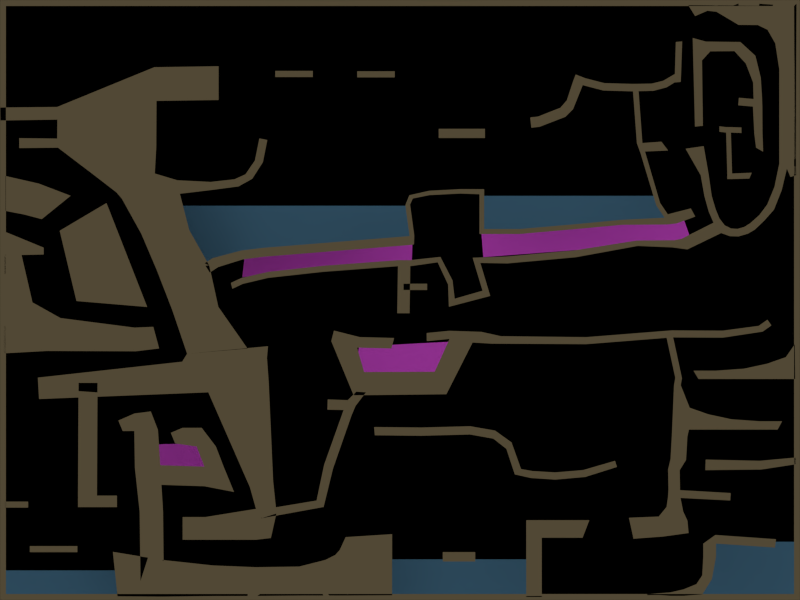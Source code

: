# Source: 01.blend  (saved by Blender 2.62.0; exported with 4.5.12 LTS)
import bpy
from mathutils import Matrix  # noqa: F401  (used for matrix-valued properties, if any)

bpy.ops.wm.read_factory_settings(use_empty=True)
scene = bpy.context.scene
scene.name = 'Scene'

# ---- collections
col_collection_1 = bpy.data.collections.new('Collection 1'); scene.collection.children.link(col_collection_1)
col_collection_2 = bpy.data.collections.new('Collection 2'); scene.collection.children.link(col_collection_2)
col_collection_3 = bpy.data.collections.new('Collection 3'); scene.collection.children.link(col_collection_3)
col_collection_4 = bpy.data.collections.new('Collection 4'); scene.collection.children.link(col_collection_4)
col_collection_5 = bpy.data.collections.new('Collection 5'); scene.collection.children.link(col_collection_5)
col_collection_11 = bpy.data.collections.new('Collection 11'); scene.collection.children.link(col_collection_11)

# ---- materials (node trees are filled in below, after node groups)
mat_ground = bpy.data.materials.new('ground')
mat_ground.alpha_threshold = 0.0
mat_ground.use_transparent_shadow = False
mat_ground.preview_render_type = 'FLAT'
mat_ground.diffuse_color = (0.2598, 0.204, 0.1115, 1.0)
mat_ground.roughness = 0.5
mat_ground.specular_intensity = 0.0
mat_ground.line_color = (0.0, 0.0, 0.0, 1.0)
mat_water = bpy.data.materials.new('water')
mat_water.alpha_threshold = 0.0
mat_water.use_transparent_shadow = False
mat_water.diffuse_color = (0.08698, 0.2195, 0.3424, 1.0)
mat_water.roughness = 0.5
mat_water.specular_intensity = 0.0
mat_water.line_color = (0.0, 0.0, 0.0, 1.0)
mat_no_oxygen = bpy.data.materials.new('no-oxygen')
mat_no_oxygen.alpha_threshold = 0.0
mat_no_oxygen.use_transparent_shadow = False
mat_no_oxygen.diffuse_color = (1.0, 0.1082, 0.9769, 1.0)
mat_no_oxygen.roughness = 0.5

# ---- material node trees

# ---- world
world_world = bpy.data.worlds.new('World'); scene.world = world_world
world_world.color = (0.0, 0.0, 0.0)
world_world.use_sun_shadow = False
world_world.sun_shadow_jitter_overblur = 0.0
world_world.cycles.sampling_method = 'MANUAL'
world_world.cycles.sample_map_resolution = 256

# ---- cameras
cam_camera = bpy.data.cameras.new('Camera')
cam_camera.type = 'ORTHO'
cam_camera.clip_end = 100.0
cam_camera.lens = 35.0
cam_camera.sensor_width = 32.0
cam_camera.sensor_height = 18.0
cam_camera.ortho_scale = 10.0
cam_camera.dof.focus_distance = 0.0
cam_camera.dof.aperture_fstop = 128.0

# ---- lights
light_sun = bpy.data.lights.new('Sun', 'SUN')
light_sun.transmission_factor = 0.0
light_sun.angle = 1.571
light_sun.energy = 1.0
light_sun.shadow_buffer_clip_start = 0.5
light_sun.shadow_soft_size = 1.0
light_sun.shadow_cascade_max_distance = 1000.0
light_sun.cycles.use_multiple_importance_sampling = False

# ---- meshes
me_ground_001 = bpy.data.meshes.new('ground.001')
me_ground_001.from_pydata([(5.0, 3.75, 0.0), (5.0, -3.75, 0.0), (-5.0, -3.75, 0.0), (-5.0, 3.75, 0.0), (-4.926, 3.675, 0.0), (-4.926, -3.675, 0.0), (4.926, -3.675, 0.0), (4.926, 3.675, 0.0)], [], [(3, 4, 5, 2), (3, 0, 7, 4), (7, 0, 1, 6), (2, 5, 6, 1)])
me_ground_001.materials.append(mat_ground)
me_ground_001.use_remesh_preserve_volume = False
me_ground_001.use_remesh_preserve_attributes = False
me_ground_001.use_mirror_vertex_groups = False
me_ground_001.update()
me_ground = bpy.data.meshes.new('ground')
me_ground.from_pydata([(-3.071, 2.91, 3.064e-10), (-3.047, 1.908, 0.0), (-4.275, 1.904, 0.0), (-4.285, 2.413, 0.0), (-3.811, 1.551, 0.0), (-3.065, 1.581, 0.0), (-2.785, 1.497, 1.29e-10), (-3.545, 1.346, 0.0), (-2.752, 1.328, 1.29e-10), (-3.478, 1.269, 0.0), (-3.04, 0.3739, 0.0), (-2.385, 0.4322, 0.0), (-2.661, -0.6716, 0.0), (-1.906, -0.6074, 0.0), (-2.271, -0.08598, 0.0), (-2.845, -0.1297, 0.0), (-3.234, 0.8285, 0.0), (-2.634, 0.8737, 0.0), (-4.117, 1.303, -1.29e-09), (-4.478, 1.011, 3.87e-10), (-4.931, 1.114, 0.0), (-4.931, 1.55, 0.0), (-4.254, 0.8658, 0.0), (-3.669, 1.212, -3.806e-09), (-3.16, -0.08712, 0.0), (-4.044, -0.01277, -1.29e-10), (-3.084, -0.3353, -9.676e-10), (-3.011, -0.6055, 0.0), (-3.304, -0.6409, -2.58e-10), (-3.319, -0.3452, 3.87e-10), (-4.244, -0.2258, 3.87e-09), (-4.413, -0.6369, 1.613e-09), (-4.954, -0.6666, 2.58e-10), (-4.594, -0.03001, 4.725e-09), (-4.996, 2.406, 0.0), (-4.994, 2.244, 0.0), (-4.283, 2.255, 0.0), (-4.759, 1.899, 0.0), (-4.76, 2.023, 0.0), (-4.285, 2.018, 0.0), (-1.65, -0.5777, 0.0), (-2.661, -0.6717, 0.0), (-2.396, -1.154, 2.258e-09), (-1.64, -1.049, 0.0), (-1.586, -2.263, 0.0), (-1.876, -2.34, 0.0), (-2.723, -0.7713, 5.87e-09), (-4.527, -0.9703, 0.0), (-4.512, -1.238, 0.0), (-3.781, -1.036, 1.326e-09), (-3.788, -2.589, 1.205e-09), (-4.025, -2.589, 1.205e-09), (-4.018, -1.036, 1.326e-09), (-4.933, -2.52, -9.904e-09), (-4.933, -2.595, -9.904e-09), (-4.648, -2.595, -9.904e-09), (-4.648, -2.52, -9.904e-09), (-4.033, -3.076, -9.904e-09), (-4.033, -3.152, -9.904e-09), (-4.627, -3.152, -9.904e-09), (-4.627, -3.076, -9.904e-09), (-3.521, -1.507, -1.163e-08), (-3.466, -1.638, -1.173e-08), (-3.026, -1.623, -1.166e-08), (-3.115, -1.393, -1.15e-08), (-2.995, -2.091, -1.172e-08), (-3.32, -1.419, -1.169e-08), (-3.321, -1.637, -1.169e-08), (-3.314, -2.096, -1.17e-08), (-3.254, -2.646, -1.186e-08), (-2.962, -2.644, -1.183e-08), (-2.952, -3.577, -1.157e-08), (-3.244, -3.512, -1.161e-08), (-2.975, -3.249, -3.301e-09), (-2.971, -3.708, -3.123e-09), (-3.531, -3.704, -3.123e-09), (-3.589, -3.148, -3.123e-09), (-2.34, -3.7, -5.414e-09), (-2.341, -3.318, -5.566e-09), (-1.801, -3.34, 1.169e-09), (-1.784, -3.699, 1.506e-09), (-2.445, -2.083, 1.818e-09), (-2.445, -2.328, 1.818e-09), (-3.152, -2.305, -7.584e-10), (-3.152, -2.06, -7.584e-10), (-2.075, -2.399, 7.027e-10), (-2.205, -2.083, 1.093e-09), (-2.301, -1.832, 1.383e-09), (-2.542, -1.832, 2.108e-09), (-2.719, -1.598, 2.643e-09), (-2.479, -1.598, 1.918e-09), (-2.865, -1.66, 3.084e-09), (-2.81, -1.793, 2.917e-09), (-2.433, -2.713, -5.3e-09), (-2.433, -2.997, -5.3e-09), (-2.717, -2.997, -5.3e-09), (-2.717, -2.713, -5.3e-09), (-1.799, -2.997, -4.462e-09), (-1.8, -2.611, -2.21e-09), (-1.544, -2.662, 2.114e-11), (-1.614, -2.975, 2.201e-10), (-1.043, -2.507, 0.0), (-0.9549, -2.587, -1.743e-10), (-1.733, -2.729, -2.142e-09), (-1.742, -2.623, -2.665e-09), (-0.8374, -2.107, 0.0), (-0.9484, -2.06, 0.0), (-0.7046, -1.375, -1.472e-08), (-0.6069, -1.445, -1.472e-08), (-0.5556, -1.323, -2.05e-08), (-0.6533, -1.252, -2.05e-08), (-0.3149, -1.691, -2.037e-08), (-0.3237, -1.588, -2.156e-08), (0.2682, -1.594, -2.155e-08), (0.265, -1.697, -2.036e-08), (0.8748, -1.681, -2.08e-08), (0.8768, -1.578, -2.198e-08), (1.188, -1.632, -2.177e-08), (1.167, -1.733, -2.059e-08), (1.33, -1.861, -2.101e-08), (1.394, -1.78, -2.219e-08), (1.513, -2.113, -2.229e-08), (1.435, -2.18, -2.111e-08), (1.636, -2.225, -2.805e-08), (1.657, -2.138, -2.909e-08), (1.939, -2.155, -3.89e-08), (1.941, -2.245, -3.787e-08), (2.315, -2.212, -5.36e-08), (2.288, -2.126, -5.463e-08), (2.688, -2.01, -6.868e-08), (2.712, -2.087, -6.776e-08), (-1.206, -3.694, 1.168e-08), (-1.259, -3.332, 7.634e-09), (-0.9321, -3.249, -4.8e-09), (-0.8812, -3.694, -3.675e-09), (-0.6812, -3.694, -1.171e-08), (-0.7526, -3.124, -1.329e-08), (-0.6794, -2.964, -1.209e-08), (-0.6524, -3.694, -9.864e-09), (-0.09857, -2.927, -1.213e-08), (-0.09857, -3.691, -1.213e-08), (-0.7581, -3.694, -7.604e-09), (-0.8078, -3.186, -9.695e-09), (0.9403, -3.151, 3.812e-09), (0.9403, -3.269, 3.812e-09), (0.5346, -3.269, 3.812e-09), (0.5346, -3.151, 3.812e-09), (1.578, -2.752, 8.053e-09), (1.578, -2.972, 8.053e-09), (2.282, -2.972, 8.053e-09), (2.367, -2.752, 8.053e-09), (1.772, -2.752, 8.053e-09), (1.772, -2.972, 8.053e-09), (1.772, -3.712, 2.621e-08), (1.578, -3.712, 2.621e-08), (3.951, -3.045, 0.0), (3.951, -3.206, 0.0), (3.791, -3.206, 0.0), (3.791, -3.045, 0.0), (3.778, -3.442, 0.0), (3.899, -3.488, 0.0), (3.78, -3.679, 0.0), (3.706, -3.551, -2.677e-10), (3.542, -3.618, 0.0), (3.542, -3.698, 0.0), (3.379, -3.698, 0.0), (3.379, -3.655, 0.0), (3.089, -3.677, -3.268e-10), (3.089, -3.721, -3.268e-10), (3.942, -2.937, 0.0), (4.7, -2.99, 0.0), (4.688, -3.095, 0.0), (0.9072, -0.5315, 0.0), (0.5793, -1.178, 0.0), (0.4333, -0.897, 0.0), (0.6196, -0.4865, 0.0), (-0.4485, -0.9002, 0.0), (-0.5793, -1.191, 0.0), (-0.8588, -0.514, 0.0), (-0.5364, -0.5953, 0.0), (-0.5032, -0.4638, 0.0), (-0.8257, -0.3825, 0.0), (-0.07357, -0.4749, 0.0), (-0.1068, -0.6064, 0.0), (0.6172, -0.3853, 0.0), (1.017, -0.3983, 0.0), (0.3328, -0.4127, 0.0), (0.3351, -0.5139, 0.0), (0.1285, 0.4229, 0.0), (0.1196, -0.1656, 0.0), (-0.03441, -0.1656, 0.0), (-0.02553, 0.4229, 0.0), (-0.02553, 0.4983, 0.0), (0.1285, 0.4983, 0.0), (-0.966, 0.4274, 0.0), (-0.966, 0.3519, 0.0), (-1.649, 0.2765, 0.0), (-1.649, 0.3519, 0.0), (-1.982, 0.2754, 0.0), (-1.964, 0.2022, 0.0), (-2.096, 0.1404, 0.0), (-2.114, 0.2136, 0.0), (0.5047, 0.5387, 0.0), (0.4709, 0.4713, 0.0), (0.6014, 0.1935, 0.0), (0.6564, 0.2452, 0.0), (0.6836, 0.01581, 0.0), (0.6109, -0.08462, 0.0), (1.128, 0.05077, 0.0), (1.032, 0.1157, 0.0), (0.9082, 0.5283, 0.0), (1.004, 0.4633, 0.0), (1.342, 0.4575, 0.0), (1.324, 0.543, 0.0), (2.179, 0.6201, 0.0), (2.197, 0.5346, 0.0), (2.971, 0.6759, 0.0), (2.957, 0.7436, 0.0), (3.428, 0.7478, 0.0), (3.406, 0.6578, 0.0), (3.591, 0.6321, -1.738e-09), (3.516, 0.7632, -1.695e-09), (3.321, -0.417, 8.62e-09), (3.405, -0.4248, 7.388e-09), (3.525, -0.9795, 1.473e-08), (3.441, -0.9717, 1.596e-08), (3.425, -1.066, 1.875e-08), (3.509, -1.064, 0.0), (3.592, -1.709, 1.691e-08), (3.398, -1.698, 1.974e-08), (3.386, -1.915, 1.986e-08), (3.58, -1.926, 1.703e-08), (3.575, -2.0, 1.729e-08), (3.382, -1.989, 2.011e-08), (3.351, -2.118, 1.881e-08), (3.496, -2.127, 1.669e-08), (3.501, -2.377, 1.856e-08), (3.356, -2.368, 2.068e-08), (3.35, -2.465, 2.084e-08), (3.506, -2.474, 1.856e-08), (4.128, -2.506, 1.854e-08), (4.134, -2.413, 1.846e-08), (3.54, -2.645, 1.922e-08), (3.332, -2.587, 2.234e-08), (3.234, -2.707, 2.292e-08), (3.593, -2.759, 1.839e-08), (2.862, -2.722, 2.292e-08), (3.607, -2.913, 1.851e-08), (3.287, -2.957, 2.304e-08), (2.919, -2.984, 2.304e-08), (4.036, -0.383, 0.0), (4.035, -0.4706, 0.0), (3.402, -0.4672, 0.0), (3.402, -0.3796, 0.0), (4.533, -0.3951, 0.0), (4.483, -0.3235, 0.0), (4.593, -0.2461, 0.0), (4.643, -0.3177, 0.0), (3.947, -0.8835, 0.0), (3.943, -0.9874, 0.0), (3.731, -0.9874, 0.0), (3.668, -0.8835, 0.0), (4.316, -0.9874, 0.0), (4.299, -0.8586, 0.0), (4.588, -0.7968, 0.0), (4.593, -0.9874, 0.0), (4.832, -0.9874, 0.0), (4.823, -0.7145, 0.0), (4.935, -0.554, 0.0), (4.94, -0.9874, 0.0), (3.621, -1.347, 0.0), (3.612, -1.62, 0.0), (3.85, -1.62, 0.0), (3.856, -1.429, 0.0), (4.144, -1.491, 0.0), (4.128, -1.62, 0.0), (4.776, -1.516, 0.0), (4.72, -1.62, 0.0), (4.5, -1.62, 0.0), (4.497, -1.516, 0.0), (4.947, -1.969, -5.72e-08), (4.947, -2.053, -5.72e-08), (4.516, -2.119, -5.702e-08), (4.497, -2.01, -5.679e-08), (3.821, -1.995, -4.863e-08), (3.817, -2.127, -4.858e-08), (-4.69, 1.067, 0.0), (-4.515, 1.455, 0.0), (-1.663, -0.7226, 0.0), (-2.344, 0.5232, 7.444e-08), (-2.272, 0.4121, 7.444e-08), (-2.378, 0.3433, 4.928e-08), (-2.449, 0.4544, 4.928e-08), (-1.968, 0.507, 6.373e-08), (-1.985, 0.6185, 6.373e-08), (-1.697, 0.6533, 5.612e-08), (-1.701, 0.5406, 5.612e-08), (0.1155, 0.6864, 1.019e-08), (0.1192, 0.7991, 1.019e-08), (0.1785, 0.8072, 1.019e-08), (0.1749, 0.6945, 1.019e-08), (0.1259, 1.194, 1.019e-08), (0.06657, 1.186, 1.019e-08), (0.1173, 1.31, 1.019e-08), (0.1604, 1.269, 1.019e-08), (0.3681, 1.311, 1.019e-08), (0.3681, 1.366, 1.019e-08), (0.757, 1.386, 1.019e-08), (0.757, 1.331, 1.019e-08), (0.9935, 1.322, 1.019e-08), (1.052, 1.385, 1.019e-08), (1.052, 0.8873, 1.019e-08), (0.9935, 0.8247, 1.019e-08), (1.495, 0.8247, 1.019e-08), (1.495, 0.8873, 1.019e-08), (2.167, 0.9454, 1.019e-08), (2.183, 0.8847, 1.019e-08), (2.775, 0.9393, 1.2e-08), (2.771, 1.002, 1.2e-08), (3.308, 1.029, 2.696e-08), (3.335, 0.9432, 2.742e-08), (3.458, 0.9563, 2.645e-08), (3.347, 1.071, 2.709e-08), (3.25, 1.216, 2.372e-08), (3.204, 1.181, 2.359e-08), (3.008, 1.831, 2.01e-08), (3.062, 1.856, 2.024e-08), (3.03, 1.962, 1.386e-08), (2.961, 1.961, 1.37e-08), (2.913, 2.608, 1.153e-08), (2.982, 2.61, 1.168e-08), (2.98, 2.702, 1.227e-08), (2.911, 2.701, 1.211e-08), (2.554, 2.711, 2.542e-09), (2.541, 2.619, 1.957e-09), (2.284, 2.686, -4.528e-09), (2.317, 2.772, -3.942e-09), (2.196, 2.819, -7.09e-09), (2.163, 2.732, -7.675e-09), (2.085, 2.495, -1.086e-08), (2.163, 2.385, -7.325e-09), (2.066, 2.289, -8.883e-09), (2.004, 2.403, -1.203e-08), (1.728, 2.294, -1.995e-08), (1.744, 2.165, -1.681e-08), (1.642, 2.153, -1.909e-08), (1.627, 2.282, -2.224e-08), (4.881, 1.537, -1.638e-09), (4.953, 1.562, -1.673e-09), (4.95, 1.669, -1.673e-09), (4.836, 1.643, -1.884e-09), (4.741, 1.705, -1.625e-09), (4.95, 1.766, -1.672e-09), (4.952, 2.823, -1.672e-09), (4.741, 2.884, -1.625e-09), (4.691, 3.209, -1.625e-09), (4.957, 3.704, -1.672e-09), (3.146, 2.705, 1.263e-08), (3.168, 2.615, 1.205e-08), (3.332, 2.658, 1.227e-08), (3.29, 2.74, 1.285e-08), (3.436, 2.826, 1.306e-08), (3.431, 2.719, 1.262e-08), (3.509, 2.726, 1.259e-08), (3.514, 2.832, 1.303e-08), (3.527, 3.232, 1.305e-08), (3.448, 3.226, 1.308e-08), (3.824, 3.23, 1.032e-09), (3.775, 2.995, 0.0), (3.659, 3.275, -1.935e-10), (3.687, 2.167, 0.0), (3.786, 2.178, 0.0), (3.857, 1.576, 0.0), (3.759, 1.559, 0.0), (3.806, 1.295, 0.0), (3.896, 1.302, -9.676e-11), (3.945, 1.136, -4.206e-11), (3.859, 1.106, 0.0), (3.919, 0.9663, 0.0), (3.993, 1.019, -2.422e-11), (4.059, 0.9337, -1.294e-11), (4.015, 0.837, 0.0), (4.123, 0.7976, 0.0), (4.137, 0.8946, -5.936e-12), (4.218, 0.889, -2.898e-12), (4.233, 0.7948, 0.0), (4.348, 0.8288, 0.0), (4.301, 0.9119, -1.999e-12), (4.378, 0.9599, -1.809e-12), (4.434, 0.879, 0.0), (4.552, 0.9909, 0.0), (4.491, 1.061, -4.533e-10), (4.591, 1.194, -9.692e-10), (4.675, 1.13, -5.161e-10), (4.772, 1.375, -3.87e-10), (4.681, 1.414, -1.226e-09), (4.668, 3.691, -1.675e-09), (4.594, 3.378, -1.628e-09), (4.473, 3.437, -1.634e-09), (4.491, 3.703, -1.673e-09), (4.232, 3.706, -1.675e-09), (4.232, 3.439, -1.636e-09), (4.18, 3.111, 0.0), (4.255, 3.225, 0.0), (4.442, 3.053, 4.516e-10), (4.323, 2.956, 0.0), (4.414, 2.719, 0.0), (4.51, 2.776, 0.0), (4.525, 2.534, 1.29e-10), (4.42, 2.512, 0.0), (4.412, 2.418, 0.0), (4.529, 2.421, 0.0), (4.531, 2.089, -6.451e-11), (4.429, 2.081, -3.87e-10), (4.451, 1.904, -1.935e-10), (4.539, 1.854, -1.29e-10), (4.268, 2.156, -3.87e-10), (4.268, 2.088, -3.87e-10), (4.136, 2.093, 0.0), (4.136, 2.161, 0.0), (4.077, 2.161, 0.0), (4.077, 2.093, 0.0), (3.993, 2.103, 0.0), (3.993, 2.171, 0.0), (4.228, 2.434, 0.0), (4.236, 2.528, 0.0), (3.878, 3.108, 0.0), (4.091, 1.581, -1.935e-10), (4.151, 1.581, -1.935e-10), (4.151, 1.512, -1.935e-10), (4.091, 1.512, -1.935e-10), (4.366, 1.518, -3.225e-10), (4.397, 1.591, -3.225e-10), (3.956, 3.603, -1.654e-09), (3.956, 3.68, -1.665e-09), (3.813, 3.686, -1.665e-09), (3.843, 3.616, -1.654e-09), (3.689, 3.549, -1.658e-09), (3.599, 3.693, -1.669e-09), (1.062, 2.14, 6.28e-08), (1.062, 2.025, 6.28e-08), (0.4836, 2.025, 6.28e-08), (0.4836, 2.14, 6.28e-08), (-0.0657, 2.859, 8.506e-08), (-0.0657, 2.783, 8.506e-08), (-0.5349, 2.783, 8.506e-08), (-0.5349, 2.859, 8.506e-08), (-1.559, 2.864, 8.521e-08), (-1.559, 2.787, 8.521e-08), (-1.09, 2.787, 8.521e-08), (-1.09, 2.864, 8.521e-08), (-2.268, 2.922, 6.128e-10), (-2.268, 2.5, 6.128e-10), (-3.044, 2.489, 3.064e-10), (-2.343, 1.377, -8.901e-09), (-2.368, 1.476, -8.901e-09), (-2.069, 1.509, -1.496e-08), (-2.018, 1.42, -1.496e-08), (-1.847, 1.515, -1.741e-08), (-1.932, 1.571, -1.741e-08), (-1.814, 1.743, -2.115e-08), (-1.714, 1.723, -2.115e-08), (-1.658, 2.0, -2.296e-08), (-1.758, 2.02, -2.296e-08), (-4.454, 0.6543, 6.706e-08), (-4.454, 0.5692, 6.706e-08), (-4.943, 0.5578, 6.585e-08), (-4.949, 0.8582, 6.593e-08), (0.339, 0.2036, 0.0), (0.339, 0.1249, 0.0), (0.04427, 0.1249, 0.0), (0.04427, 0.2036, 0.0), (2.327, -0.4644, 0.0), (2.326, -0.552, 0.0), (1.148, -0.5456, 5.454e-08), (1.261, -0.4524, 4.93e-08), (-0.546, -1.146, -2.05e-08), (-0.4256, -1.154, -2.05e-08), (-0.9038, -1.243, -2.008e-08), (-0.9075, -1.371, -1.43e-08), (3.635, 1.145, 2.296e-08), (3.69, 1.043, 2.296e-08), (3.57, 1.891, 9.676e-10), (3.796, 1.923, 9.676e-10), (3.268, 1.979, 5.49e-09), (3.351, 1.869, 1.187e-08), (-3.788, -2.445, 1.205e-09), (-4.025, -2.445, 1.205e-09), (-3.538, -2.445, 1.205e-09), (-3.538, -2.589, 1.205e-09), (-3.046, 2.105, 1.04e-10), (-4.731, 0.5628, 6.637e-08), (-4.734, 0.7698, 6.642e-08)], [], [(1, 5, 4, 2), (5, 6, 7, 4), (6, 8, 9, 7), (10, 11, 14, 15), (15, 14, 13, 12), (9, 8, 17, 16), (16, 17, 11, 10), (23, 24, 25, 22), (28, 27, 26, 29), (28, 29, 30, 31), (31, 30, 33, 32), (36, 35, 34, 3), (2, 37, 38, 39), (43, 42, 45, 44), (46, 47, 48, 42), (54, 53, 56, 55), (59, 60, 57, 58), (62, 61, 66, 67), (67, 66, 64, 63), (63, 65, 68, 67), (65, 70, 69, 68), (70, 71, 72, 69), (75, 76, 73, 74), (73, 78, 77, 74), (78, 79, 80, 77), (83, 82, 81, 84), (81, 82, 85, 86), (81, 86, 87, 88), (88, 87, 90, 89), (88, 89, 91, 92), (95, 94, 93, 96), (93, 94, 97, 98), (44, 45, 98, 99), (97, 100, 99, 98), (103, 104, 101, 102), (101, 106, 105, 102), (106, 107, 108, 105), (107, 110, 109, 108), (112, 113, 114, 111), (113, 116, 115, 114), (116, 117, 118, 115), (117, 120, 119, 118), (120, 121, 122, 119), (121, 124, 123, 122), (124, 125, 126, 123), (125, 128, 127, 126), (128, 129, 130, 127), (80, 79, 132, 131), (132, 133, 134, 131), (136, 137, 138, 135), (134, 133, 142, 141), (141, 142, 136, 135), (145, 144, 143, 146), (148, 147, 151, 152), (152, 151, 150, 149), (152, 153, 154, 148), (157, 158, 155, 156), (156, 160, 159, 157), (160, 161, 162, 159), (161, 164, 163, 162), (164, 165, 166, 163), (165, 168, 167, 166), (155, 158, 169), (169, 170, 171, 155), (174, 175, 172, 173), (173, 177, 176, 174), (177, 178, 179, 176), (178, 181, 180, 179), (180, 182, 183, 179), (175, 184, 185, 172), (175, 187, 186, 184), (190, 191, 188, 189), (191, 192, 193, 188), (191, 195, 194, 192), (195, 196, 197, 194), (196, 199, 198, 197), (199, 200, 201, 198), (193, 202, 203, 188), (202, 205, 204, 203), (205, 206, 207, 204), (206, 209, 208, 207), (209, 210, 211, 208), (210, 213, 212, 211), (213, 214, 215, 212), (214, 217, 216, 215), (217, 218, 219, 216), (218, 221, 220, 219), (223, 222, 225, 224), (224, 225, 226, 227), (227, 226, 229, 228), (228, 229, 230, 231), (231, 230, 233, 232), (232, 233, 234, 235), (235, 234, 237, 236), (236, 237, 238, 239), (236, 239, 240, 241), (239, 238, 243, 242), (242, 243, 244, 245), (245, 244, 248, 247), (244, 246, 249, 248), (252, 253, 250, 251), (250, 255, 254, 251), (255, 256, 257, 254), (260, 261, 258, 259), (258, 263, 262, 259), (263, 264, 265, 262), (264, 267, 266, 265), (267, 268, 269, 266), (270, 227, 228, 271), (273, 270, 271, 272), (274, 273, 272, 275), (279, 274, 275, 278), (277, 276, 279, 278), (282, 283, 280, 281), (282, 285, 284, 283), (137, 139, 140, 138), (21, 287, 286, 20), (287, 18, 19, 286), (41, 46, 288, 40), (46, 42, 43, 288), (291, 290, 289, 292), (289, 290, 293, 294), (294, 293, 296, 295), (295, 296, 297, 298), (298, 297, 300, 299), (298, 299, 301, 302), (302, 301, 304, 303), (303, 304, 305, 306), (306, 305, 308, 307), (307, 308, 309, 310), (310, 309, 312, 311), (311, 312, 313, 314), (314, 313, 316, 315), (315, 316, 317, 318), (318, 317, 320, 319), (319, 320, 321, 322), (319, 322, 323, 324), (324, 323, 326, 325), (325, 326, 327, 328), (328, 327, 330, 329), (329, 330, 331, 332), (329, 332, 333, 334), (334, 333, 336, 335), (335, 336, 337, 338), (335, 338, 339, 340), (340, 339, 342, 341), (341, 342, 343, 344), (344, 343, 346, 345), (348, 347, 350, 349), (349, 350, 351, 352), (352, 351, 354, 353), (353, 354, 355, 356), (331, 330, 358, 357), (357, 358, 359, 360), (360, 359, 362, 361), (361, 362, 363, 364), (361, 364, 365, 366), (368, 371, 370, 369), (372, 375, 374, 373), (375, 376, 377, 374), (376, 379, 378, 377), (379, 380, 381, 378), (380, 383, 382, 381), (383, 384, 385, 382), (384, 387, 386, 385), (387, 388, 389, 386), (388, 391, 390, 389), (391, 392, 393, 390), (392, 395, 394, 393), (356, 355, 397, 396), (396, 397, 398, 399), (399, 398, 401, 400), (367, 403, 402, 426), (403, 404, 405, 402), (404, 407, 406, 405), (407, 408, 409, 406), (408, 411, 410, 409), (411, 412, 413, 410), (412, 415, 414, 413), (418, 417, 416, 419), (418, 419, 420, 421), (421, 420, 423, 422), (410, 424, 425, 409), (367, 426, 368, 369), (418, 421, 427, 428), (428, 427, 430, 429), (428, 429, 431, 432), (400, 401, 433, 434), (434, 433, 436, 435), (435, 436, 437, 438), (441, 440, 439, 442), (445, 444, 443, 446), (448, 449, 450, 447), (453, 0, 451, 452), (8, 6, 455, 454), (454, 455, 456, 457), (457, 456, 459, 458), (458, 459, 460, 461), (461, 460, 463, 462), (470, 469, 468, 471), (253, 252, 473, 472), (472, 473, 474, 475), (172, 185, 475, 474), (110, 476, 477, 109), (107, 479, 478, 110), (350, 394, 395, 351), (221, 378, 381, 220), (322, 321, 481, 480), (373, 482, 483, 372), (327, 326, 485, 484), (51, 50, 486, 487), (487, 486, 49, 52), (50, 489, 488, 486), (0, 453, 36, 3), (453, 490, 39, 36), (490, 1, 2, 39), (33, 491, 466, 32), (466, 491, 492, 467), (491, 465, 464, 492)])
me_ground.polygons.foreach_set('use_smooth', [True] * 219)
me_ground.materials.append(mat_ground)
me_ground.use_remesh_preserve_volume = False
me_ground.use_remesh_preserve_attributes = False
me_ground.use_mirror_vertex_groups = False
me_ground.update()
me_water = bpy.data.meshes.new('water')
me_water.from_pydata([(-3.538, -3.38, 0.0), (-3.538, -3.694, 0.0), (-4.935, -3.694, 0.0), (-4.935, -3.38, 0.0), (-0.1489, -3.242, 1.643e-11), (-0.1489, -3.681, 1.643e-11), (1.655, -3.681, 1.643e-11), (1.655, -3.242, 1.643e-11), (0.12, 1.178, 1.643e-11), (0.12, 0.7387, 1.643e-11), (-2.452, 0.4764, 2.693e-09), (-2.867, 1.178, 1.643e-11), (4.967, -3.022, 1.643e-11), (4.967, -3.689, 1.643e-11), (3.753, -3.677, 1.643e-11), (3.877, -3.022, 1.643e-11), (1.037, 1.302, -4.936e-09), (1.037, 0.8546, -4.936e-09), (3.344, 1.01, -4.936e-09), (3.171, 1.302, -4.936e-09)], [], [(0, 3, 2, 1), (7, 4, 5, 6), (8, 11, 10, 9), (12, 15, 14, 13), (19, 18, 17, 16)])
me_water.materials.append(mat_water)
me_water.use_remesh_preserve_volume = False
me_water.use_remesh_preserve_attributes = False
me_water.use_mirror_vertex_groups = False
me_water.update()
me_no_oxygen = bpy.data.meshes.new('no-oxygen')
me_no_oxygen.from_pydata([(-2.485, -1.791, 0.0), (-2.4, -2.111, 0.0), (-3.004, -2.103, 0.0), (-3.104, -1.806, 0.0), (-0.5135, -0.582, 2.993e-08), (-0.5542, -0.9127, 3.412e-08), (0.5788, -0.8959, 3.64e-08), (0.6108, -0.5224, 3.335e-08), (-1.168, 0.6466, -2.308e-09), (-1.176, 0.388, -2.046e-10), (-1.972, 0.2848, -1.782e-09), (-1.941, 0.5622, -4.673e-09), (0.1489, 0.4911, 1.729e-09), (0.1565, 0.7497, -3.74e-10), (3.255, 0.9988, -2.998e-08), (3.277, 0.7072, -2.998e-08), (1.041, 0.5354, -2.998e-08), (1.018, 0.827, -2.998e-08), (3.629, 0.7756, -3.417e-08), (3.551, 1.001, -3.417e-08)], [], [(0, 3, 2, 1), (7, 4, 5, 6), (8, 11, 10, 9), (8, 9, 12, 13), (16, 17, 14, 15), (15, 14, 19, 18)])
me_no_oxygen.materials.append(mat_no_oxygen)
me_no_oxygen.use_remesh_preserve_volume = False
me_no_oxygen.use_remesh_preserve_attributes = False
me_no_oxygen.use_mirror_vertex_groups = False
me_no_oxygen.update()

# ---- objects
ob_ground_bounds = bpy.data.objects.new('ground_bounds', me_ground_001)
ob_ground = bpy.data.objects.new('ground', me_ground)
ob_candle_013 = bpy.data.objects.new('candle.013', None)
ob_candle_012 = bpy.data.objects.new('candle.012', None)
ob_candle_011 = bpy.data.objects.new('candle.011', None)
ob_candle_010 = bpy.data.objects.new('candle.010', None)
ob_candle_009 = bpy.data.objects.new('candle.009', None)
ob_candle_008 = bpy.data.objects.new('candle.008', None)
ob_candle_007 = bpy.data.objects.new('candle.007', None)
ob_candle_006 = bpy.data.objects.new('candle.006', None)
ob_candle_005 = bpy.data.objects.new('candle.005', None)
ob_candle_004 = bpy.data.objects.new('candle.004', None)
ob_candle_003 = bpy.data.objects.new('candle.003', None)
ob_candle_002 = bpy.data.objects.new('candle.002', None)
ob_candle_001 = bpy.data.objects.new('candle.001', None)
ob_candle_000 = bpy.data.objects.new('candle.000', None)
ob_start = bpy.data.objects.new('start', None)
ob_water = bpy.data.objects.new('water', me_water)
ob_no_oxygen = bpy.data.objects.new('no-oxygen', me_no_oxygen)
ob_bottomright = bpy.data.objects.new('bottomright', None)
ob_topleft = bpy.data.objects.new('topleft', None)
ob_world_size = bpy.data.objects.new('world_size', None)
ob_sun = bpy.data.objects.new('Sun', light_sun)
ob_camera = bpy.data.objects.new('Camera', cam_camera)

# ---- transforms, parenting, visibility, modifiers, constraints
ob_ground_bounds.location = (0.0, 0.0, 0.0)
ob_ground_bounds.lineart.crease_threshold = 0.0
ob_ground.location = (0.0, 0.0, 0.0)
ob_ground.lineart.crease_threshold = 0.0
ob_candle_013.location = (-0.2204, -1.594, 1.0)
ob_candle_013.empty_display_type = 'IMAGE'
ob_candle_013.empty_display_size = 0.2
ob_candle_013.empty_image_offset = (-0.5, 0.0)
ob_candle_013.lineart.crease_threshold = 0.0
ob_candle_012.location = (-0.8098, -1.25, 1.0)
ob_candle_012.empty_display_type = 'IMAGE'
ob_candle_012.empty_display_size = 0.2
ob_candle_012.empty_image_offset = (-0.5, 0.0)
ob_candle_012.lineart.crease_threshold = 0.0
ob_candle_011.location = (-2.786, 1.471, 1.0)
ob_candle_011.empty_display_type = 'IMAGE'
ob_candle_011.empty_display_size = 0.2
ob_candle_011.empty_image_offset = (-0.5, 0.0)
ob_candle_011.lineart.crease_threshold = 0.0
ob_candle_010.location = (3.938, -2.007, 1.0)
ob_candle_010.empty_display_type = 'IMAGE'
ob_candle_010.empty_display_size = 0.2
ob_candle_010.empty_image_offset = (-0.5, 0.0)
ob_candle_010.lineart.crease_threshold = 0.0
ob_candle_009.location = (-4.538, -3.07, 1.0)
ob_candle_009.empty_display_type = 'IMAGE'
ob_candle_009.empty_display_size = 0.2
ob_candle_009.empty_image_offset = (-0.5, 0.0)
ob_candle_009.lineart.crease_threshold = 0.0
ob_candle_008.location = (0.7422, -3.174, 1.0)
ob_candle_008.empty_display_type = 'IMAGE'
ob_candle_008.empty_display_size = 0.2
ob_candle_008.empty_image_offset = (-0.5, 0.0)
ob_candle_008.lineart.crease_threshold = 0.0
ob_candle_007.location = (4.313, 2.534, 1.0)
ob_candle_007.empty_display_type = 'IMAGE'
ob_candle_007.empty_display_size = 0.2
ob_candle_007.empty_image_offset = (-0.5, 0.0)
ob_candle_007.lineart.crease_threshold = 0.0
ob_candle_006.location = (-2.588, -2.084, 1.0)
ob_candle_006.empty_display_type = 'IMAGE'
ob_candle_006.empty_display_size = 0.2
ob_candle_006.empty_image_offset = (-0.5, 0.0)
ob_candle_006.lineart.crease_threshold = 0.0
ob_candle_005.location = (-4.62, 2.403, 1.0)
ob_candle_005.empty_display_type = 'IMAGE'
ob_candle_005.empty_display_size = 0.2
ob_candle_005.empty_image_offset = (-0.5, 0.0)
ob_candle_005.lineart.crease_threshold = 0.0
ob_candle_004.location = (0.6835, 2.147, 1.0)
ob_candle_004.empty_display_type = 'IMAGE'
ob_candle_004.empty_display_size = 0.2
ob_candle_004.empty_image_offset = (-0.5, 0.0)
ob_candle_004.lineart.crease_threshold = 0.0
ob_candle_003.location = (4.046, 3.227, 1.0)
ob_candle_003.empty_display_type = 'IMAGE'
ob_candle_003.empty_display_size = 0.2
ob_candle_003.empty_image_offset = (-0.5, 0.0)
ob_candle_003.lineart.crease_threshold = 0.0
ob_candle_002.location = (3.392, -0.3983, 1.0)
ob_candle_002.empty_display_type = 'IMAGE'
ob_candle_002.empty_display_size = 0.2
ob_candle_002.empty_image_offset = (-0.5, 0.0)
ob_candle_002.lineart.crease_threshold = 0.0
ob_candle_001.location = (0.2522, 0.1855, 1.0)
ob_candle_001.empty_display_type = 'IMAGE'
ob_candle_001.empty_display_size = 0.2
ob_candle_001.empty_image_offset = (-0.5, 0.0)
ob_candle_001.lineart.crease_threshold = 0.0
ob_candle_000.location = (-4.559, 0.703, 1.0)
ob_candle_000.empty_display_type = 'IMAGE'
ob_candle_000.empty_display_size = 0.2
ob_candle_000.empty_image_offset = (-0.5, 0.0)
ob_candle_000.lineart.crease_threshold = 0.0
ob_start.location = (-4.445, 2.132, 2.0)
ob_start.empty_display_type = 'SPHERE'
ob_start.empty_display_size = 0.0564
ob_start.empty_image_offset = (0.0, 0.0)
ob_start.lineart.crease_threshold = 0.0
ob_water.location = (0.0, 0.0, -1.0)
ob_water.lineart.crease_threshold = 0.0
ob_no_oxygen.location = (0.0, 0.0, -2.0)
ob_no_oxygen.scale = (0.9999, 1.0, 1.0)
ob_no_oxygen.lineart.crease_threshold = 0.0
ob_bottomright.location = (5.0, -3.75, -10.0)
ob_bottomright.empty_image_offset = (0.0, 0.0)
ob_bottomright.lineart.crease_threshold = 0.0
ob_topleft.location = (-5.0, 3.75, -10.0)
ob_topleft.empty_image_offset = (0.0, 0.0)
ob_topleft.lineart.crease_threshold = 0.0
ob_world_size.location = (0.0, 0.0, -10.0)
ob_world_size.scale = (0.1, 0.1, 0.1)
ob_world_size.empty_image_offset = (0.0, 0.0)
ob_world_size.lineart.crease_threshold = 0.0
ob_sun.location = (0.0, 0.0, 20.0)
ob_sun.lineart.crease_threshold = 0.0
ob_camera.location = (0.0, 0.0, 20.0)
ob_camera.lock_rotations_4d = False
ob_camera.empty_display_type = 'ARROWS'
ob_camera.color = (0.0, 0.0, 0.0, 0.0)
ob_camera.display_type = 'WIRE'
ob_camera.lineart.crease_threshold = 0.0

# ---- collection membership
col_collection_1.objects.link(ob_ground_bounds)
col_collection_1.objects.link(ob_ground)
col_collection_2.objects.link(ob_candle_013)
col_collection_2.objects.link(ob_candle_012)
col_collection_2.objects.link(ob_candle_011)
col_collection_2.objects.link(ob_candle_010)
col_collection_2.objects.link(ob_candle_009)
col_collection_2.objects.link(ob_candle_008)
col_collection_2.objects.link(ob_candle_007)
col_collection_2.objects.link(ob_candle_006)
col_collection_2.objects.link(ob_candle_005)
col_collection_2.objects.link(ob_candle_004)
col_collection_2.objects.link(ob_candle_003)
col_collection_2.objects.link(ob_candle_002)
col_collection_2.objects.link(ob_candle_001)
col_collection_2.objects.link(ob_candle_000)
col_collection_2.objects.link(ob_start)
col_collection_3.objects.link(ob_water)
col_collection_4.objects.link(ob_no_oxygen)
col_collection_5.objects.link(ob_bottomright)
col_collection_5.objects.link(ob_topleft)
col_collection_5.objects.link(ob_world_size)
col_collection_11.objects.link(ob_sun)
col_collection_11.objects.link(ob_camera)

# ---- scene / render settings (as saved in the file)
scene.camera = ob_camera
scene.frame_start = 1; scene.frame_end = 250; scene.frame_set(1)
scene.render.engine = 'BLENDER_EEVEE_NEXT'
scene.render.image_settings.compression = 90
scene.render.resolution_x = 6000
scene.render.resolution_y = 4500
scene.render.resolution_percentage = 50
scene.render.dither_intensity = 0.0
scene.render.bake_margin = 2
scene.render.bake_bias = 0.0
scene.cycles.use_denoising = False
scene.cycles.samples = 10
scene.cycles.sampling_pattern = 'TABULATED_SOBOL'
scene.cycles.light_sampling_threshold = 0.0
scene.cycles.use_adaptive_sampling = False
scene.cycles.use_light_tree = False
scene.cycles.blur_glossy = 0.0
scene.cycles.volume_bounces = 1
scene.cycles.pixel_filter_type = 'GAUSSIAN'
scene.cycles.sample_clamp_indirect = 0.0
scene.view_settings.view_transform = 'Standard'
bpy.context.view_layer.update()
